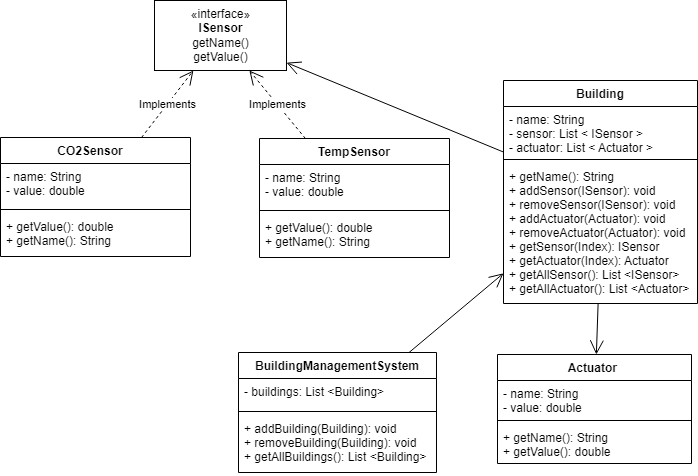

The diagram above was exported from draw.io. Its source (the exported page's mxGraphModel, read from the mxfile embedded in the PNG):
<mxGraphModel dx="1221" dy="681" grid="0" gridSize="10" guides="1" tooltips="1" connect="1" arrows="1" fold="1" page="1" pageScale="1" pageWidth="827" pageHeight="1169" math="0" shadow="0">
  <root>
    <mxCell id="0" />
    <mxCell id="1" parent="0" />
    <mxCell id="M62BdSs61eWYOJ74PawY-2" value="CO2Sensor   &#10;&#10;" style="swimlane;fontStyle=1;align=center;verticalAlign=top;childLayout=stackLayout;horizontal=1;startSize=26;horizontalStack=0;resizeParent=1;resizeParentMax=0;resizeLast=0;collapsible=1;marginBottom=0;" vertex="1" parent="1">
      <mxGeometry x="66" y="176" width="190" height="119" as="geometry" />
    </mxCell>
    <mxCell id="M62BdSs61eWYOJ74PawY-3" value="- name: String&#10;- value: double" style="text;strokeColor=none;fillColor=none;align=left;verticalAlign=top;spacingLeft=4;spacingRight=4;overflow=hidden;rotatable=0;points=[[0,0.5],[1,0.5]];portConstraint=eastwest;" vertex="1" parent="M62BdSs61eWYOJ74PawY-2">
      <mxGeometry y="26" width="190" height="42" as="geometry" />
    </mxCell>
    <mxCell id="M62BdSs61eWYOJ74PawY-4" value="" style="line;strokeWidth=1;fillColor=none;align=left;verticalAlign=middle;spacingTop=-1;spacingLeft=3;spacingRight=3;rotatable=0;labelPosition=right;points=[];portConstraint=eastwest;" vertex="1" parent="M62BdSs61eWYOJ74PawY-2">
      <mxGeometry y="68" width="190" height="8" as="geometry" />
    </mxCell>
    <mxCell id="M62BdSs61eWYOJ74PawY-5" value="+ getValue(): double&#10;+ getName(): String" style="text;strokeColor=none;fillColor=none;align=left;verticalAlign=top;spacingLeft=4;spacingRight=4;overflow=hidden;rotatable=0;points=[[0,0.5],[1,0.5]];portConstraint=eastwest;" vertex="1" parent="M62BdSs61eWYOJ74PawY-2">
      <mxGeometry y="76" width="190" height="43" as="geometry" />
    </mxCell>
    <mxCell id="M62BdSs61eWYOJ74PawY-10" value="TempSensor" style="swimlane;fontStyle=1;align=center;verticalAlign=top;childLayout=stackLayout;horizontal=1;startSize=26;horizontalStack=0;resizeParent=1;resizeParentMax=0;resizeLast=0;collapsible=1;marginBottom=0;" vertex="1" parent="1">
      <mxGeometry x="325" y="177" width="190" height="119" as="geometry" />
    </mxCell>
    <mxCell id="M62BdSs61eWYOJ74PawY-11" value="- name: String&#10;- value: double" style="text;strokeColor=none;fillColor=none;align=left;verticalAlign=top;spacingLeft=4;spacingRight=4;overflow=hidden;rotatable=0;points=[[0,0.5],[1,0.5]];portConstraint=eastwest;" vertex="1" parent="M62BdSs61eWYOJ74PawY-10">
      <mxGeometry y="26" width="190" height="42" as="geometry" />
    </mxCell>
    <mxCell id="M62BdSs61eWYOJ74PawY-12" value="" style="line;strokeWidth=1;fillColor=none;align=left;verticalAlign=middle;spacingTop=-1;spacingLeft=3;spacingRight=3;rotatable=0;labelPosition=right;points=[];portConstraint=eastwest;" vertex="1" parent="M62BdSs61eWYOJ74PawY-10">
      <mxGeometry y="68" width="190" height="8" as="geometry" />
    </mxCell>
    <mxCell id="M62BdSs61eWYOJ74PawY-13" value="+ getValue(): double&#10;+ getName(): String" style="text;strokeColor=none;fillColor=none;align=left;verticalAlign=top;spacingLeft=4;spacingRight=4;overflow=hidden;rotatable=0;points=[[0,0.5],[1,0.5]];portConstraint=eastwest;" vertex="1" parent="M62BdSs61eWYOJ74PawY-10">
      <mxGeometry y="76" width="190" height="43" as="geometry" />
    </mxCell>
    <mxCell id="M62BdSs61eWYOJ74PawY-14" value="«interface»&lt;br&gt;&lt;b&gt;ISensor&lt;br&gt;&lt;/b&gt;getName()&lt;br&gt;getValue()" style="html=1;" vertex="1" parent="1">
      <mxGeometry x="220" y="39" width="132" height="70" as="geometry" />
    </mxCell>
    <mxCell id="M62BdSs61eWYOJ74PawY-16" value="Implements" style="endArrow=open;endSize=12;dashed=1;html=1;rounded=0;" edge="1" parent="1" source="M62BdSs61eWYOJ74PawY-10" target="M62BdSs61eWYOJ74PawY-14">
      <mxGeometry width="160" relative="1" as="geometry">
        <mxPoint x="211" y="428" as="sourcePoint" />
        <mxPoint x="371" y="428" as="targetPoint" />
      </mxGeometry>
    </mxCell>
    <mxCell id="M62BdSs61eWYOJ74PawY-17" value="Implements" style="endArrow=open;endSize=12;dashed=1;html=1;rounded=0;" edge="1" parent="1" source="M62BdSs61eWYOJ74PawY-2" target="M62BdSs61eWYOJ74PawY-14">
      <mxGeometry width="160" relative="1" as="geometry">
        <mxPoint x="260" y="498" as="sourcePoint" />
        <mxPoint x="420" y="498" as="targetPoint" />
      </mxGeometry>
    </mxCell>
    <mxCell id="M62BdSs61eWYOJ74PawY-18" value="Actuator " style="swimlane;fontStyle=1;align=center;verticalAlign=top;childLayout=stackLayout;horizontal=1;startSize=26;horizontalStack=0;resizeParent=1;resizeParentMax=0;resizeLast=0;collapsible=1;marginBottom=0;" vertex="1" parent="1">
      <mxGeometry x="563" y="393" width="194" height="109" as="geometry" />
    </mxCell>
    <mxCell id="M62BdSs61eWYOJ74PawY-19" value="- name: String&#10;- value: double" style="text;strokeColor=none;fillColor=none;align=left;verticalAlign=top;spacingLeft=4;spacingRight=4;overflow=hidden;rotatable=0;points=[[0,0.5],[1,0.5]];portConstraint=eastwest;" vertex="1" parent="M62BdSs61eWYOJ74PawY-18">
      <mxGeometry y="26" width="194" height="36" as="geometry" />
    </mxCell>
    <mxCell id="M62BdSs61eWYOJ74PawY-20" value="" style="line;strokeWidth=1;fillColor=none;align=left;verticalAlign=middle;spacingTop=-1;spacingLeft=3;spacingRight=3;rotatable=0;labelPosition=right;points=[];portConstraint=eastwest;" vertex="1" parent="M62BdSs61eWYOJ74PawY-18">
      <mxGeometry y="62" width="194" height="8" as="geometry" />
    </mxCell>
    <mxCell id="M62BdSs61eWYOJ74PawY-21" value="+ getName(): String&#10;+ getValue(): double" style="text;strokeColor=none;fillColor=none;align=left;verticalAlign=top;spacingLeft=4;spacingRight=4;overflow=hidden;rotatable=0;points=[[0,0.5],[1,0.5]];portConstraint=eastwest;" vertex="1" parent="M62BdSs61eWYOJ74PawY-18">
      <mxGeometry y="70" width="194" height="39" as="geometry" />
    </mxCell>
    <mxCell id="M62BdSs61eWYOJ74PawY-26" value="BuildingManagementSystem" style="swimlane;fontStyle=1;align=center;verticalAlign=top;childLayout=stackLayout;horizontal=1;startSize=26;horizontalStack=0;resizeParent=1;resizeParentMax=0;resizeLast=0;collapsible=1;marginBottom=0;" vertex="1" parent="1">
      <mxGeometry x="304" y="391" width="198" height="120" as="geometry" />
    </mxCell>
    <mxCell id="M62BdSs61eWYOJ74PawY-27" value="- buildings: List &lt;Building&gt;&#10;" style="text;strokeColor=none;fillColor=none;align=left;verticalAlign=top;spacingLeft=4;spacingRight=4;overflow=hidden;rotatable=0;points=[[0,0.5],[1,0.5]];portConstraint=eastwest;" vertex="1" parent="M62BdSs61eWYOJ74PawY-26">
      <mxGeometry y="26" width="198" height="29" as="geometry" />
    </mxCell>
    <mxCell id="M62BdSs61eWYOJ74PawY-28" value="" style="line;strokeWidth=1;fillColor=none;align=left;verticalAlign=middle;spacingTop=-1;spacingLeft=3;spacingRight=3;rotatable=0;labelPosition=right;points=[];portConstraint=eastwest;" vertex="1" parent="M62BdSs61eWYOJ74PawY-26">
      <mxGeometry y="55" width="198" height="8" as="geometry" />
    </mxCell>
    <mxCell id="M62BdSs61eWYOJ74PawY-29" value="+ addBuilding(Building): void&#10;+ removeBuilding(Building): void&#10;+ getAllBuildings(): List &lt;Building&gt;&#10;" style="text;strokeColor=none;fillColor=none;align=left;verticalAlign=top;spacingLeft=4;spacingRight=4;overflow=hidden;rotatable=0;points=[[0,0.5],[1,0.5]];portConstraint=eastwest;" vertex="1" parent="M62BdSs61eWYOJ74PawY-26">
      <mxGeometry y="63" width="198" height="57" as="geometry" />
    </mxCell>
    <mxCell id="M62BdSs61eWYOJ74PawY-30" value="Building" style="swimlane;fontStyle=1;align=center;verticalAlign=top;childLayout=stackLayout;horizontal=1;startSize=26;horizontalStack=0;resizeParent=1;resizeParentMax=0;resizeLast=0;collapsible=1;marginBottom=0;" vertex="1" parent="1">
      <mxGeometry x="569" y="119" width="194" height="223" as="geometry" />
    </mxCell>
    <mxCell id="M62BdSs61eWYOJ74PawY-31" value="- name: String&#10;- sensor: List &lt; ISensor &gt;&#10;- actuator: List &lt; Actuator &gt;" style="text;strokeColor=none;fillColor=none;align=left;verticalAlign=top;spacingLeft=4;spacingRight=4;overflow=hidden;rotatable=0;points=[[0,0.5],[1,0.5]];portConstraint=eastwest;" vertex="1" parent="M62BdSs61eWYOJ74PawY-30">
      <mxGeometry y="26" width="194" height="49" as="geometry" />
    </mxCell>
    <mxCell id="M62BdSs61eWYOJ74PawY-32" value="" style="line;strokeWidth=1;fillColor=none;align=left;verticalAlign=middle;spacingTop=-1;spacingLeft=3;spacingRight=3;rotatable=0;labelPosition=right;points=[];portConstraint=eastwest;" vertex="1" parent="M62BdSs61eWYOJ74PawY-30">
      <mxGeometry y="75" width="194" height="8" as="geometry" />
    </mxCell>
    <mxCell id="M62BdSs61eWYOJ74PawY-33" value="+ getName(): String&#10;+ addSensor(ISensor): void&#10;+ removeSensor(ISensor): void&#10;+ addActuator(Actuator): void&#10;+ removeActuator(Actuator): void&#10;+ getSensor(Index): ISensor&#10;+ getActuator(Index): Actuator&#10;+ getAllSensor(): List &lt;ISensor&gt;&#10;+ getAllActuator(): List &lt;Actuator&gt;" style="text;strokeColor=none;fillColor=none;align=left;verticalAlign=top;spacingLeft=4;spacingRight=4;overflow=hidden;rotatable=0;points=[[0,0.5],[1,0.5]];portConstraint=eastwest;" vertex="1" parent="M62BdSs61eWYOJ74PawY-30">
      <mxGeometry y="83" width="194" height="140" as="geometry" />
    </mxCell>
    <mxCell id="M62BdSs61eWYOJ74PawY-34" value="" style="endArrow=open;endFill=1;endSize=12;html=1;rounded=0;" edge="1" parent="1" source="M62BdSs61eWYOJ74PawY-26" target="M62BdSs61eWYOJ74PawY-30">
      <mxGeometry width="160" relative="1" as="geometry">
        <mxPoint x="129" y="530" as="sourcePoint" />
        <mxPoint x="289" y="530" as="targetPoint" />
      </mxGeometry>
    </mxCell>
    <mxCell id="M62BdSs61eWYOJ74PawY-35" value="" style="endArrow=open;endFill=1;endSize=12;html=1;rounded=0;" edge="1" parent="1" source="M62BdSs61eWYOJ74PawY-30" target="M62BdSs61eWYOJ74PawY-14">
      <mxGeometry width="160" relative="1" as="geometry">
        <mxPoint x="359" y="293" as="sourcePoint" />
        <mxPoint x="519" y="293" as="targetPoint" />
      </mxGeometry>
    </mxCell>
    <mxCell id="M62BdSs61eWYOJ74PawY-36" value="" style="endArrow=open;endFill=1;endSize=12;html=1;rounded=0;" edge="1" parent="1" source="M62BdSs61eWYOJ74PawY-33" target="M62BdSs61eWYOJ74PawY-18">
      <mxGeometry width="160" relative="1" as="geometry">
        <mxPoint x="359" y="293" as="sourcePoint" />
        <mxPoint x="519" y="293" as="targetPoint" />
      </mxGeometry>
    </mxCell>
  </root>
</mxGraphModel>